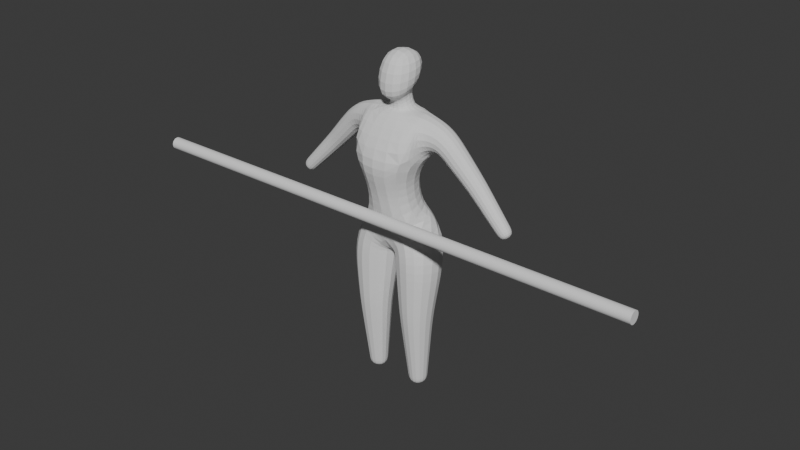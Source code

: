 # Source: 2.blend  (saved by Blender 5.0.118; exported with 4.5.12 LTS)
import bpy
from mathutils import Matrix  # noqa: F401  (used for matrix-valued properties, if any)

bpy.ops.wm.read_factory_settings(use_empty=True)
scene = bpy.context.scene
scene.name = 'Scene'

# ---- collections
col_collection = bpy.data.collections.new('Collection'); scene.collection.children.link(col_collection)

# ---- world
world_world = bpy.data.worlds.new('World'); scene.world = world_world
world_world.use_nodes = True; world_world.node_tree.nodes.clear()
_N = world_world.node_tree.nodes; _L = world_world.node_tree.links
n0 = _N.new('ShaderNodeOutputWorld'); n0.name = 'World Output'; n0.location = (200, 100)
n1 = _N.new('ShaderNodeBackground'); n1.name = 'Background'; n1.location = (-200, 100)
n1.inputs[0].default_value = (0.05088, 0.05088, 0.05088, 1.0)
_L.new(n1.outputs[0], n0.inputs[0])
n0.is_active_output = True
world_world.color = (0.05088, 0.05088, 0.05088)
world_world.sun_shadow_jitter_overblur = 0.0

# ---- meshes
me_plane = bpy.data.meshes.new('Plane')
me_plane.from_pydata([(0.3765, 0.2213, 0.01044), (0.2743, -0.1191, -0.005622), (0.6151, -0.2213, -0.01044), (0.7173, 0.1191, 0.005622), (0.2678, 0.3494, 1.568), (0.07228, -0.3022, 1.573), (0.7238, -0.4977, 1.575), (0.9193, 0.1539, 1.57), (0.1708, 0.5941, 2.643), (-0.1078, -0.3199, 2.806), (0.8208, -0.5941, 2.855), (1.099, 0.3199, 2.692), (0.0, 0.6439, 2.672), (0.0, -0.3572, 2.755), (0.59, -0.4454, 3.535), (0.9475, 0.5612, 3.423), (0.8329, 0.3556, 4.976), (0.845, -0.1541, 4.974), (1.045, -0.1516, 5.443), (1.033, 0.358, 5.445), (2.275, 0.2326, 3.623), (2.271, -0.03352, 3.634), (2.463, -0.02859, 3.818), (2.467, 0.2375, 3.807), (1.503, 0.3307, 4.346), (1.508, -0.0454, 4.351), (1.779, -0.03843, 4.611), (1.774, 0.3376, 4.606), (0.7196, -0.8634, 4.765), (-0.7196, -0.8634, 4.765), (-0.6424, 0.4591, 4.682), (0.6424, 0.4591, 4.682), (0.4945, -0.6501, 4.241), (-0.4945, -0.6501, 4.241), (-0.4945, 0.3234, 4.416), (0.4945, 0.3234, 4.416), (0.2046, -0.09967, 5.532), (-0.2046, -0.09967, 5.532), (-0.2046, 0.3036, 5.547), (0.2046, 0.3036, 5.547), (0.3924, -0.4796, 5.787), (-0.3924, -0.4796, 5.787), (-0.3924, 0.4622, 6.169), (0.3924, 0.4622, 6.169), (0.373, -0.258, 6.773), (-0.373, -0.258, 6.773), (-0.373, 0.5561, 6.59), (0.373, 0.5561, 6.59), (0.1692, -0.1395, 5.797), (-0.1692, -0.1395, 5.797), (-0.1692, 0.2895, 6.05), (0.1692, 0.2895, 6.05), (-0.2743, -0.1191, -0.005622), (-0.3765, 0.2213, 0.01044), (-0.7173, 0.1191, 0.005622), (-0.6151, -0.2213, -0.01044), (-0.07228, -0.3022, 1.573), (-0.2678, 0.3494, 1.568), (-0.9193, 0.1539, 1.57), (-0.7238, -0.4977, 1.575), (0.1078, -0.3199, 2.806), (-0.1708, 0.5941, 2.643), (-1.099, 0.3199, 2.692), (-0.8208, -0.5941, 2.855), (-0.9475, 0.5612, 3.423), (-0.845, -0.1541, 4.974), (-0.8329, 0.3556, 4.976), (-1.033, 0.358, 5.445), (-1.045, -0.1516, 5.443), (-2.271, -0.03352, 3.634), (-2.275, 0.2326, 3.623), (-2.467, 0.2375, 3.807), (-2.463, -0.02859, 3.818), (-1.508, -0.0454, 4.351), (-1.503, 0.3307, 4.346), (-1.774, 0.3376, 4.606), (-1.779, -0.03843, 4.611), (0.3621, 0.2382, 0.2205), (0.2474, -0.1434, 0.2025), (0.6295, -0.258, 0.1971), (0.7442, 0.1237, 0.2151), (0.3369, 0.2678, 0.5867), (0.2006, -0.1858, 0.5653), (0.6547, -0.3219, 0.5589), (0.791, 0.1317, 0.5803), (0.305, 0.3052, 1.05), (0.1414, -0.2394, 1.025), (0.6866, -0.4028, 1.017), (0.8502, 0.1418, 1.043), (0.226, 0.4581, 2.048), (-0.00541, -0.3115, 2.096), (0.7657, -0.5424, 2.111), (0.997, 0.2272, 2.063), (0.5652, -0.2701, 4.837), (0.5652, -0.2701, 5.582), (0.5652, 0.474, 5.582), (1.743, 0.3005, 4.121), (1.738, -0.04165, 4.135), (1.985, -0.03531, 4.372), (1.99, 0.3069, 4.358), (1.932, 0.2763, 3.943), (1.928, -0.03875, 3.957), (2.155, -0.03291, 4.175), (2.16, 0.2822, 4.161), (2.108, 0.2539, 3.779), (2.103, -0.03607, 3.791), (2.313, -0.0307, 3.992), (2.317, 0.2593, 3.98), (1.034, 0.3436, 4.773), (1.054, -0.1142, 4.765), (1.384, -0.1057, 5.083), (1.364, 0.3521, 5.091), (1.274, 0.3368, 4.555), (1.292, -0.07851, 4.548), (1.591, -0.07082, 4.836), (1.573, 0.3445, 4.843), (-0.59, -0.4454, 3.535), (-0.4409, 0.4115, 3.749), (0.4409, 0.4115, 3.749), (-0.2474, -0.1434, 0.2025), (-0.3621, 0.2382, 0.2205), (-0.7442, 0.1237, 0.2151), (-0.6295, -0.258, 0.1971), (-0.2006, -0.1858, 0.5653), (-0.3369, 0.2678, 0.5867), (-0.791, 0.1317, 0.5803), (-0.6547, -0.3219, 0.5589), (-0.1414, -0.2394, 1.025), (-0.305, 0.3052, 1.05), (-0.8502, 0.1418, 1.043), (-0.6866, -0.4028, 1.017), (0.00541, -0.3115, 2.096), (-0.226, 0.4581, 2.048), (-0.997, 0.2272, 2.063), (-0.7657, -0.5424, 2.111), (-0.5652, -0.2701, 4.837), (-0.5652, 0.474, 5.582), (-0.5652, -0.2701, 5.582), (-1.738, -0.04165, 4.135), (-1.743, 0.3005, 4.121), (-1.99, 0.3069, 4.358), (-1.985, -0.03531, 4.372), (-1.928, -0.03875, 3.957), (-1.932, 0.2763, 3.943), (-2.16, 0.2822, 4.161), (-2.155, -0.03291, 4.175), (-2.103, -0.03607, 3.791), (-2.108, 0.2539, 3.779), (-2.317, 0.2593, 3.98), (-2.313, -0.0307, 3.992), (-1.054, -0.1142, 4.765), (-1.034, 0.3436, 4.773), (-1.364, 0.3521, 5.091), (-1.384, -0.1057, 5.083), (-1.292, -0.07851, 4.548), (-1.274, 0.3368, 4.555), (-1.573, 0.3445, 4.843), (-1.591, -0.07082, 4.836), (-0.2046, -0.09967, 5.532), (-0.2046, 0.3036, 5.547), (0.2046, 0.3036, 5.547), (0.5652, 0.474, 5.582), (0.5652, -0.2701, 5.582), (0.6424, 0.4591, 4.682), (-0.5652, -0.2701, 5.582), (-0.5652, 0.474, 5.582), (-0.6424, 0.4591, 4.682)], [], [(47, 46, 45, 44), (29, 135, 166, 30), (64, 15, 12), (30, 166, 165, 136), (136, 165, 164, 137), (28, 93, 162, 94), (118, 14, 15), (94, 162, 161, 95), (14, 116, 13), (116, 117, 64), (95, 161, 163, 31), (136, 159, 160, 95), (95, 160, 36, 94), (94, 36, 158, 137), (31, 30, 136, 95), (137, 29, 28, 94), (137, 158, 159, 136), (3, 2, 1, 0), (31, 163, 93, 28), (64, 117, 118, 15), (23, 22, 21, 20), (137, 164, 135, 29), (55, 54, 53, 52), (72, 71, 70, 69), (0, 1, 78, 77), (1, 2, 79, 78), (2, 3, 80, 79), (3, 0, 77, 80), (77, 78, 82, 81), (78, 79, 83, 82), (79, 80, 84, 83), (80, 77, 81, 84), (81, 82, 86, 85), (82, 83, 87, 86), (83, 84, 88, 87), (84, 81, 85, 88), (85, 86, 5, 4), (86, 87, 6, 5), (87, 88, 7, 6), (88, 85, 4, 7), (4, 5, 90, 89), (5, 6, 91, 90), (6, 7, 92, 91), (7, 4, 89, 92), (89, 90, 9, 8), (90, 91, 10, 9), (91, 92, 11, 10), (92, 89, 8, 11), (8, 9, 13, 12), (9, 10, 14, 13), (10, 11, 15, 14), (11, 8, 12, 15), (16, 17, 93, 163), (17, 18, 162, 93), (18, 19, 161, 162), (19, 16, 163, 161), (96, 97, 25, 24), (97, 98, 26, 25), (98, 99, 27, 26), (99, 96, 24, 27), (100, 101, 97, 96), (101, 102, 98, 97), (102, 103, 99, 98), (103, 100, 96, 99), (104, 105, 101, 100), (105, 106, 102, 101), (106, 107, 103, 102), (107, 104, 100, 103), (20, 21, 105, 104), (21, 22, 106, 105), (22, 23, 107, 106), (23, 20, 104, 107), (108, 109, 17, 16), (109, 110, 18, 17), (110, 111, 19, 18), (111, 108, 16, 19), (112, 113, 109, 108), (113, 114, 110, 109), (114, 115, 111, 110), (115, 112, 108, 111), (24, 25, 113, 112), (25, 26, 114, 113), (26, 27, 115, 114), (27, 24, 112, 115), (28, 29, 33, 32), (29, 30, 34, 33), (30, 31, 35, 34), (31, 28, 32, 35), (32, 33, 116, 14), (33, 34, 117, 116), (34, 35, 118, 117), (35, 32, 14, 118), (40, 41, 49, 48), (41, 42, 50, 49), (42, 43, 51, 50), (43, 40, 48, 51), (44, 45, 41, 40), (45, 46, 42, 41), (46, 47, 43, 42), (47, 44, 40, 43), (48, 49, 158, 36), (49, 50, 159, 158), (50, 51, 160, 159), (51, 48, 36, 160), (52, 53, 120, 119), (53, 54, 121, 120), (54, 55, 122, 121), (55, 52, 119, 122), (119, 120, 124, 123), (120, 121, 125, 124), (121, 122, 126, 125), (122, 119, 123, 126), (123, 124, 128, 127), (124, 125, 129, 128), (125, 126, 130, 129), (126, 123, 127, 130), (127, 128, 57, 56), (128, 129, 58, 57), (129, 130, 59, 58), (130, 127, 56, 59), (56, 57, 132, 131), (57, 58, 133, 132), (58, 59, 134, 133), (59, 56, 131, 134), (131, 132, 61, 60), (132, 133, 62, 61), (133, 134, 63, 62), (134, 131, 60, 63), (60, 61, 12, 13), (61, 62, 64, 12), (62, 63, 116, 64), (63, 60, 13, 116), (65, 66, 166, 135), (66, 67, 165, 166), (67, 68, 164, 165), (68, 65, 135, 164), (138, 139, 74, 73), (139, 140, 75, 74), (140, 141, 76, 75), (141, 138, 73, 76), (142, 143, 139, 138), (143, 144, 140, 139), (144, 145, 141, 140), (145, 142, 138, 141), (146, 147, 143, 142), (147, 148, 144, 143), (148, 149, 145, 144), (149, 146, 142, 145), (69, 70, 147, 146), (70, 71, 148, 147), (71, 72, 149, 148), (72, 69, 146, 149), (150, 151, 66, 65), (151, 152, 67, 66), (152, 153, 68, 67), (153, 150, 65, 68), (154, 155, 151, 150), (155, 156, 152, 151), (156, 157, 153, 152), (157, 154, 150, 153), (73, 74, 155, 154), (74, 75, 156, 155), (75, 76, 157, 156), (76, 73, 154, 157)])
me_plane.update()
me_cylinder_001 = bpy.data.meshes.new('Cylinder.001')
me_cylinder_001.from_pydata([(0.0, 1.0, -1.0), (0.0, 1.0, 1.0), (0.1951, 0.9808, -1.0), (0.1951, 0.9808, 1.0), (0.3827, 0.9239, -1.0), (0.3827, 0.9239, 1.0), (0.5556, 0.8315, -1.0), (0.5556, 0.8315, 1.0), (0.7071, 0.7071, -1.0), (0.7071, 0.7071, 1.0), (0.8315, 0.5556, -1.0), (0.8315, 0.5556, 1.0), (0.9239, 0.3827, -1.0), (0.9239, 0.3827, 1.0), (0.9808, 0.1951, -1.0), (0.9808, 0.1951, 1.0), (1.0, 0.0, -1.0), (1.0, 0.0, 1.0), (0.9808, -0.1951, -1.0), (0.9808, -0.1951, 1.0), (0.9239, -0.3827, -1.0), (0.9239, -0.3827, 1.0), (0.8315, -0.5556, -1.0), (0.8315, -0.5556, 1.0), (0.7071, -0.7071, -1.0), (0.7071, -0.7071, 1.0), (0.5556, -0.8315, -1.0), (0.5556, -0.8315, 1.0), (0.3827, -0.9239, -1.0), (0.3827, -0.9239, 1.0), (0.1951, -0.9808, -1.0), (0.1951, -0.9808, 1.0), (0.0, -1.0, -1.0), (0.0, -1.0, 1.0), (-0.1951, -0.9808, -1.0), (-0.1951, -0.9808, 1.0), (-0.3827, -0.9239, -1.0), (-0.3827, -0.9239, 1.0), (-0.5556, -0.8315, -1.0), (-0.5556, -0.8315, 1.0), (-0.7071, -0.7071, -1.0), (-0.7071, -0.7071, 1.0), (-0.8315, -0.5556, -1.0), (-0.8315, -0.5556, 1.0), (-0.9239, -0.3827, -1.0), (-0.9239, -0.3827, 1.0), (-0.9808, -0.1951, -1.0), (-0.9808, -0.1951, 1.0), (-1.0, 0.0, -1.0), (-1.0, 0.0, 1.0), (-0.9808, 0.1951, -1.0), (-0.9808, 0.1951, 1.0), (-0.9239, 0.3827, -1.0), (-0.9239, 0.3827, 1.0), (-0.8315, 0.5556, -1.0), (-0.8315, 0.5556, 1.0), (-0.7071, 0.7071, -1.0), (-0.7071, 0.7071, 1.0), (-0.5556, 0.8315, -1.0), (-0.5556, 0.8315, 1.0), (-0.3827, 0.9239, -1.0), (-0.3827, 0.9239, 1.0), (-0.1951, 0.9808, -1.0), (-0.1951, 0.9808, 1.0)], [], [(0, 1, 3, 2), (2, 3, 5, 4), (4, 5, 7, 6), (6, 7, 9, 8), (8, 9, 11, 10), (10, 11, 13, 12), (12, 13, 15, 14), (14, 15, 17, 16), (16, 17, 19, 18), (18, 19, 21, 20), (20, 21, 23, 22), (22, 23, 25, 24), (24, 25, 27, 26), (26, 27, 29, 28), (28, 29, 31, 30), (30, 31, 33, 32), (32, 33, 35, 34), (34, 35, 37, 36), (36, 37, 39, 38), (38, 39, 41, 40), (40, 41, 43, 42), (42, 43, 45, 44), (44, 45, 47, 46), (46, 47, 49, 48), (48, 49, 51, 50), (50, 51, 53, 52), (52, 53, 55, 54), (54, 55, 57, 56), (56, 57, 59, 58), (58, 59, 61, 60), (3, 1, 63, 61, 59, 57, 55, 53, 51, 49, 47, 45, 43, 41, 39, 37, 35, 33, 31, 29, 27, 25, 23, 21, 19, 17, 15, 13, 11, 9, 7, 5), (60, 61, 63, 62), (62, 63, 1, 0), (0, 2, 4, 6, 8, 10, 12, 14, 16, 18, 20, 22, 24, 26, 28, 30, 32, 34, 36, 38, 40, 42, 44, 46, 48, 50, 52, 54, 56, 58, 60, 62)])
_uv = me_cylinder_001.uv_layers.new(name='UVMap')
_uv.uv.foreach_set('vector', [1.0, 0.5, 1.0, 1.0, 0.9688, 1.0, 0.9688, 0.5, 0.9688, 0.5, 0.9688, 1.0, 0.9375, 1.0, 0.9375, 0.5, 0.9375, 0.5, 0.9375, 1.0, 0.9062, 1.0, 0.9062, 0.5, 0.9062, 0.5, 0.9062, 1.0, 0.875, 1.0, 0.875, 0.5, 0.875, 0.5, 0.875, 1.0, 0.8438, 1.0, 0.8438, 0.5, 0.8438, 0.5, 0.8438, 1.0, 0.8125, 1.0, 0.8125, 0.5, 0.8125, 0.5, 0.8125, 1.0, 0.7812, 1.0, 0.7812, 0.5, 0.7812, 0.5, 0.7812, 1.0, 0.75, 1.0, 0.75, 0.5, 0.75, 0.5, 0.75, 1.0, 0.7188, 1.0, 0.7188, 0.5, 0.7188, 0.5, 0.7188, 1.0, 0.6875, 1.0, 0.6875, 0.5, 0.6875, 0.5, 0.6875, 1.0, 0.6562, 1.0, 0.6562, 0.5, 0.6562, 0.5, 0.6562, 1.0, 0.625, 1.0, 0.625, 0.5, 0.625, 0.5, 0.625, 1.0, 0.5938, 1.0, 0.5938, 0.5, 0.5938, 0.5, 0.5938, 1.0, 0.5625, 1.0, 0.5625, 0.5, 0.5625, 0.5, 0.5625, 1.0, 0.5312, 1.0, 0.5312, 0.5, 0.5312, 0.5, 0.5312, 1.0, 0.5, 1.0, 0.5, 0.5, 0.5, 0.5, 0.5, 1.0, 0.4688, 1.0, 0.4688, 0.5, 0.4688, 0.5, 0.4688, 1.0, 0.4375, 1.0, 0.4375, 0.5, 0.4375, 0.5, 0.4375, 1.0, 0.4062, 1.0, 0.4062, 0.5, 0.4062, 0.5, 0.4062, 1.0, 0.375, 1.0, 0.375, 0.5, 0.375, 0.5, 0.375, 1.0, 0.3438, 1.0, 0.3438, 0.5, 0.3438, 0.5, 0.3438, 1.0, 0.3125, 1.0, 0.3125, 0.5, 0.3125, 0.5, 0.3125, 1.0, 0.2812, 1.0, 0.2812, 0.5, 0.2812, 0.5, 0.2812, 1.0, 0.25, 1.0, 0.25, 0.5, 0.25, 0.5, 0.25, 1.0, 0.2188, 1.0, 0.2188, 0.5, 0.2188, 0.5, 0.2188, 1.0, 0.1875, 1.0, 0.1875, 0.5, 0.1875, 0.5, 0.1875, 1.0, 0.1562, 1.0, 0.1562, 0.5, 0.1562, 0.5, 0.1562, 1.0, 0.125, 1.0, 0.125, 0.5, 0.125, 0.5, 0.125, 1.0, 0.09375, 1.0, 0.09375, 0.5, 0.09375, 0.5, 0.09375, 1.0, 0.0625, 1.0, 0.0625, 0.5, 0.2968, 0.4854, 0.25, 0.49, 0.2032, 0.4854, 0.1582, 0.4717, 0.1167, 0.4496, 0.08029, 0.4197, 0.05045, 0.3833, 0.02827, 0.3418, 0.01461, 0.2968, 0.01, 0.25, 0.01461, 0.2032, 0.02827, 0.1582, 0.05045, 0.1167, 0.08029, 0.08029, 0.1167, 0.05045, 0.1582, 0.02827, 0.2032, 0.01461, 0.25, 0.01, 0.2968, 0.01461, 0.3418, 0.02827, 0.3833, 0.05045, 0.4197, 0.08029, 0.4496, 0.1167, 0.4717, 0.1582, 0.4854, 0.2032, 0.49, 0.25, 0.4854, 0.2968, 0.4717, 0.3418, 0.4496, 0.3833, 0.4197, 0.4197, 0.3833, 0.4496, 0.3418, 0.4717, 0.0625, 0.5, 0.0625, 1.0, 0.03125, 1.0, 0.03125, 0.5, 0.03125, 0.5, 0.03125, 1.0, 0.0, 1.0, 0.0, 0.5, 0.75, 0.49, 0.7968, 0.4854, 0.8418, 0.4717, 0.8833, 0.4496, 0.9197, 0.4197, 0.9496, 0.3833, 0.9717, 0.3418, 0.9854, 0.2968, 0.99, 0.25, 0.9854, 0.2032, 0.9717, 0.1582, 0.9496, 0.1167, 0.9197, 0.08029, 0.8833, 0.05045, 0.8418, 0.02827, 0.7968, 0.01461, 0.75, 0.01, 0.7032, 0.01461, 0.6582, 0.02827, 0.6167, 0.05045, 0.5803, 0.08029, 0.5504, 0.1167, 0.5283, 0.1582, 0.5146, 0.2032, 0.51, 0.25, 0.5146, 0.2968, 0.5283, 0.3418, 0.5504, 0.3833, 0.5803, 0.4197, 0.6167, 0.4496, 0.6582, 0.4717, 0.7032, 0.4854])
me_cylinder_001.update()
arm_armature = bpy.data.armatures.new('Armature')  # bones are not reproduced

# ---- objects
ob_plane = bpy.data.objects.new('Plane', me_plane)
ob_armature = bpy.data.objects.new('Armature', arm_armature)
ob_empty = bpy.data.objects.new('Empty', None)
ob_cylinder = bpy.data.objects.new('Cylinder', me_cylinder_001)

# ---- transforms, parenting, visibility, modifiers, constraints
ob_plane.parent = ob_armature
ob_plane.location = (0.0, 0.0, 0.0)
_vg = ob_plane.vertex_groups.new(name='hip.L')
for _i, _w in zip([9, 11, 12, 13, 14, 15, 60, 118], [0.05959, 0.01702, 0.001244, 0.2087, 0.02388, 0.4204, 0.06759, 0.05989]): _vg.add([_i], _w, 'REPLACE')
_vg = ob_plane.vertex_groups.new(name='ass.L')
for _i, _w in zip([8, 9, 10, 11, 12, 13, 14, 15, 90, 91, 118], [0.05395, 0.5282, 0.4467, 0.0748, 0.01605, 0.03957, 0.05695, 0.4246, 0.04846, 0.01841, 0.06189]): _vg.add([_i], _w, 'REPLACE')
_vg = ob_plane.vertex_groups.new(name='thing.L')
for _i, _w in zip([4, 5, 6, 7, 8, 9, 10, 11, 12, 14, 15, 85, 86, 87, 88, 89, 90, 91, 92], [0.881, 0.5192, 0.5204, 0.885, 0.6982, 0.1764, 0.4982, 0.8768, 0.08815, 0.0246, 0.03633, 0.05977, 0.02365, 0.02341, 0.05885, 0.9509, 0.8827, 0.9226, 0.971]): _vg.add([_i], _w, 'REPLACE')
_vg = ob_plane.vertex_groups.new(name='calf.L')
for _i, _w in zip([0, 1, 2, 3, 4, 5, 6, 7, 77, 78, 79, 80, 81, 82, 83, 84, 85, 86, 87, 88, 90, 91], [0.9999, 1.0, 1.0, 0.9999, 0.1159, 0.4777, 0.4779, 0.1134, 0.9997, 0.9998, 0.9998, 0.9997, 0.9963, 0.9975, 0.9975, 0.9963, 0.94, 0.963, 0.9632, 0.941, 0.02865, 0.02312]): _vg.add([_i], _w, 'REPLACE')
_vg = ob_plane.vertex_groups.new(name='stomach')
for _i, _w in zip([9, 10, 13, 14, 15, 28, 29, 30, 32, 33, 34, 35, 60, 63, 64, 116, 117, 118, 135], [0.06851, 0.01173, 0.2371, 0.7828, 0.06842, 0.05796, 0.09293, 0.01222, 0.4832, 0.7856, 0.1609, 0.1424, 0.06763, 0.02194, 0.06198, 0.7931, 0.7297, 0.7319, 0.006357]): _vg.add([_i], _w, 'REPLACE')
_vg = ob_plane.vertex_groups.new(name='lower_chest')
for _i, _w in zip([14, 28, 29, 30, 31, 32, 33, 34, 35, 93, 94, 117, 118, 135, 163, 166], [0.03615, 0.4166, 0.3762, 0.1296, 0.1358, 0.4655, 0.1282, 0.6625, 0.6863, 0.1197, 0.01047, 0.08964, 0.09621, 0.1143, 0.04606, 0.02969]): _vg.add([_i], _w, 'REPLACE')
_vg = ob_plane.vertex_groups.new(name='upper_chest')
for _i, _w in zip([28, 29, 32, 33, 93, 94, 135], [0.3654, 0.3572, 0.002313, 0.03057, 0.09241, 0.002179, 0.1007]): _vg.add([_i], _w, 'REPLACE')
_vg = ob_plane.vertex_groups.new(name='shoulder.L')
for _i, _w in zip([16, 17, 18, 19, 28, 30, 31, 35, 36, 93, 94, 95, 108, 109, 110, 111, 160, 161, 162, 163], [0.7775, 0.7707, 0.5147, 0.5168, 0.1325, 0.02643, 0.762, 0.1255, 0.15, 0.7041, 0.7238, 0.7936, 0.08758, 0.08336, 0.0261, 0.03719, 0.1443, 0.8758, 0.8509, 0.8603]): _vg.add([_i], _w, 'REPLACE')
_vg = ob_plane.vertex_groups.new(name='forearm.L')
for _i, _w in zip([16, 17, 18, 19, 24, 25, 26, 27, 93, 96, 97, 98, 99, 108, 109, 110, 111, 112, 113, 114, 115, 161, 162, 163], [0.2003, 0.1814, 0.48, 0.4802, 0.522, 0.8896, 0.8902, 0.5221, 0.04747, 0.02376, 0.0587, 0.05891, 0.02318, 0.9068, 0.9105, 0.9602, 0.9534, 0.9581, 0.9816, 0.9854, 0.9623, 0.07128, 0.06662, 0.05347]): _vg.add([_i], _w, 'REPLACE')
_vg = ob_plane.vertex_groups.new(name='arm.L')
for _i, _w in zip([20, 21, 22, 23, 24, 25, 26, 27, 96, 97, 98, 99, 100, 101, 102, 103, 104, 105, 106, 107, 112, 115], [1.0, 1.0, 1.0, 1.0, 0.4777, 0.1098, 0.1095, 0.4778, 0.9631, 0.9413, 0.9411, 0.9634, 0.9972, 0.9958, 0.9958, 0.9972, 0.9998, 0.9997, 0.9997, 0.9998, 0.01939, 0.01766]): _vg.add([_i], _w, 'REPLACE')
_vg = ob_plane.vertex_groups.new(name='upper_spine')
for _i, _w in zip([36, 37, 38, 39, 48, 49, 50, 94, 95, 136, 137, 158, 159, 160, 162, 164, 165], [0.6125, 0.5, 0.5, 0.5, 0.1071, 0.1116, 0.01143, 0.1322, 0.02253, 0.1161, 0.134, 0.6497, 0.6385, 0.1422, 0.02594, 0.02291, 0.008481]): _vg.add([_i], _w, 'REPLACE')
_vg = ob_plane.vertex_groups.new(name='neck')
for _i, _w in zip([36, 37, 38, 39, 40, 41, 42, 43, 47, 48, 49, 50, 51, 94, 95, 136, 137, 158, 159, 160, 161], [0.1672, 0.5, 0.5, 0.5, 0.09092, 0.0918, 0.112, 0.1129, 0.007299, 0.6748, 0.6823, 0.4543, 0.4769, 0.02489, 0.1161, 0.002012, 0.000521, 0.1218, 0.1347, 0.6358, 0.006316]): _vg.add([_i], _w, 'REPLACE')
_vg = ob_plane.vertex_groups.new(name='chin')
for _i, _w in zip([40, 41, 42, 43, 44, 45, 46, 47, 48, 49, 50, 51, 159, 160], [0.415, 0.4203, 0.1164, 0.1372, 0.04802, 0.04596, 0.005479, 0.002967, 0.1133, 0.09646, 0.4326, 0.4179, 0.02685, 0.02701]): _vg.add([_i], _w, 'REPLACE')
_vg = ob_plane.vertex_groups.new(name='head')
for _i, _w in zip([40, 41, 42, 43, 44, 45, 46, 47, 48, 49, 50, 51], [0.4759, 0.4696, 0.7619, 0.7473, 0.9347, 0.9338, 0.9464, 0.9444, 0.07089, 0.07562, 0.0732, 0.08411]): _vg.add([_i], _w, 'REPLACE')
_vg = ob_plane.vertex_groups.new(name='Bone.18')
_vg.add([65, 66, 67, 68, 135, 136, 137, 164, 165], 1.0, 'REPLACE')
_vg = ob_plane.vertex_groups.new(name='Bone.20')
_vg.add([65, 66, 67, 68, 73, 74, 75, 76, 150, 151, 152, 153, 154, 155, 156, 157], 1.0, 'REPLACE')
_vg = ob_plane.vertex_groups.new(name='Bone.19')
_vg.add([69, 70, 71, 72, 73, 74, 75, 76, 138, 139, 140, 141, 142, 143, 144, 145, 146, 147, 148, 149], 1.0, 'REPLACE')
_vg = ob_plane.vertex_groups.new(name='Bone.17')
_vg.add([64], 1.0, 'REPLACE')
_vg = ob_plane.vertex_groups.new(name='Bone.16')
_vg.add([60, 61, 62, 63, 64], 1.0, 'REPLACE')
_vg = ob_plane.vertex_groups.new(name='Bone.15')
_vg.add([56, 57, 58, 59, 60, 61, 62, 63, 131, 132, 133, 134], 1.0, 'REPLACE')
_vg = ob_plane.vertex_groups.new(name='Bone.14')
_vg.add([52, 53, 54, 55, 56, 57, 58, 59, 119, 120, 121, 122, 123, 124, 125, 126, 127, 128, 129, 130], 1.0, 'REPLACE')
_vg = ob_plane.vertex_groups.new(name='body')
for _i, _w in zip([8, 9, 12, 13, 15, 60, 61], [0.1825, 0.08109, 0.706, 0.2132, 0.009032, 0.07809, 0.1339]): _vg.add([_i], _w, 'REPLACE')
_vg = ob_plane.vertex_groups.new(name='shoulder.R')
for _i, _w in zip([29, 30, 31, 34, 36, 49, 65, 66, 67, 68, 135, 136, 137, 150, 151, 152, 153, 158, 159, 164, 165, 166], [0.1461, 0.7565, 0.02568, 0.1244, 5.994e-05, 0.0003249, 0.778, 0.7915, 0.5166, 0.5168, 0.692, 0.8073, 0.7451, 0.0818, 0.09168, 0.02989, 0.03362, 0.1583, 0.1506, 0.8504, 0.8865, 0.8726]): _vg.add([_i], _w, 'REPLACE')
_vg = ob_plane.vertex_groups.new(name='forearm.R')
for _i, _w in zip([65, 66, 67, 68, 73, 74, 75, 76, 135, 138, 139, 140, 141, 150, 151, 152, 153, 154, 155, 156, 157, 164, 165, 166], [0.1726, 0.1907, 0.4805, 0.4784, 0.8898, 0.5219, 0.5221, 0.89, 0.03815, 0.05893, 0.02321, 0.02373, 0.05868, 0.9123, 0.9031, 0.9573, 0.9561, 0.9816, 0.958, 0.9626, 0.9853, 0.06968, 0.0666, 0.0606]): _vg.add([_i], _w, 'REPLACE')
_vg = ob_plane.vertex_groups.new(name='arm.R')
for _i, _w in zip([69, 70, 71, 72, 73, 74, 75, 76, 138, 139, 140, 141, 142, 143, 144, 145, 146, 147, 148, 149, 155, 156], [1.0, 1.0, 1.0, 1.0, 0.1096, 0.4778, 0.4777, 0.1097, 0.941, 0.9634, 0.9631, 0.9413, 0.9958, 0.9972, 0.9972, 0.9958, 0.9997, 0.9998, 0.9998, 0.9997, 0.01896, 0.01779]): _vg.add([_i], _w, 'REPLACE')
_vg = ob_plane.vertex_groups.new(name='hip.R')
for _i, _w in zip([9, 13, 60, 62, 64, 116, 117], [0.05897, 0.2089, 0.06834, 0.01703, 0.4305, 0.03487, 0.0648]): _vg.add([_i], _w, 'REPLACE')
_vg = ob_plane.vertex_groups.new(name='ass.R')
for _i, _w in zip([60, 62, 63, 64, 116, 117, 134], [0.02873, 0.0733, 0.4202, 0.4324, 0.06099, 0.06631, 0.006625]): _vg.add([_i], _w, 'REPLACE')
_vg = ob_plane.vertex_groups.new(name='thing.R')
for _i, _w in zip([12, 13, 56, 57, 58, 59, 60, 61, 62, 63, 64, 116, 127, 128, 129, 130, 131, 132, 133, 134], [0.09284, 0.06228, 0.5209, 0.882, 0.8856, 0.5207, 0.653, 0.7847, 0.8727, 0.5237, 0.03346, 0.01776, 0.02458, 0.05956, 0.05912, 0.0228, 0.9264, 0.9617, 0.9732, 0.927]): _vg.add([_i], _w, 'REPLACE')
_vg = ob_plane.vertex_groups.new(name='calf.R')
for _i, _w in zip([52, 53, 54, 55, 56, 57, 58, 59, 119, 120, 121, 122, 123, 124, 125, 126, 127, 128, 129, 130, 131, 134], [1.0, 0.9999, 0.9999, 1.0, 0.4777, 0.1159, 0.1131, 0.4779, 0.9998, 0.9997, 0.9997, 0.9998, 0.9975, 0.9963, 0.9963, 0.9975, 0.9626, 0.9403, 0.9408, 0.9635, 0.02904, 0.02394]): _vg.add([_i], _w, 'REPLACE')
_m = ob_plane.modifiers.new('Armature', 'ARMATURE')
_m.object = ob_armature
_m.use_deform_preserve_volume = True
_m = ob_plane.modifiers.new('Subdivision', 'SUBSURF')
_m.levels = 2
ob_armature.location = (0.0, 0.0, 0.0)
ob_armature.show_in_front = True
ob_empty.location = (-7.675, -13.96, 2.776)
ob_empty.rotation_euler = (1.571, 3.821e-15, 4.712)
ob_empty.scale = (7.267, 7.267, 7.267)
ob_empty.empty_display_type = 'IMAGE'
ob_empty.empty_display_size = 5.0
ob_cylinder.location = (0.0, -0.7523, 3.714)
ob_cylinder.rotation_euler = (-0.0, 1.571, 0.0)
ob_cylinder.scale = (0.1219, 0.1219, 5.27)

# ---- collection membership
col_collection.objects.link(ob_plane)
col_collection.objects.link(ob_armature)
col_collection.objects.link(ob_empty)
col_collection.objects.link(ob_cylinder)

# ---- scene / render settings (as saved in the file)
scene.frame_start = 1; scene.frame_end = 140; scene.frame_set(21)
scene.render.engine = 'BLENDER_EEVEE_NEXT'
scene.render.fps = 240
scene.render.bake_bias = 0.0
scene.render.bake_samples = 0
scene.cycles.sampling_pattern = 'TABULATED_SOBOL'
scene.eevee.use_volume_custom_range = False
bpy.context.view_layer.update()

# ---- added for rendering (the .blend has no active camera and no usable light): camera, sun
cam_auto = bpy.data.cameras.new('AutoCamera')
cam_auto.lens = 50.0
cam_auto.sensor_width = 36.0
cam_auto.clip_end = 1000.0
ob_auto_camera = bpy.data.objects.new('AutoCamera', cam_auto)
scene.collection.objects.link(ob_auto_camera)
ob_auto_camera.location = (11.701, -13.997, 12.6021)
ob_auto_camera.rotation_euler = (1.09748, -7.21219e-08, 0.694738)
scene.camera = ob_auto_camera
light_auto_sun = bpy.data.lights.new('AutoSun', 'SUN')
light_auto_sun.energy = 3.0
light_auto_sun.angle = 0.0523599
ob_auto_sun = bpy.data.objects.new('AutoSun', light_auto_sun)
scene.collection.objects.link(ob_auto_sun)
ob_auto_sun.rotation_euler = (0.872665, 0.174533, 0.523599)
bpy.context.view_layer.update()
